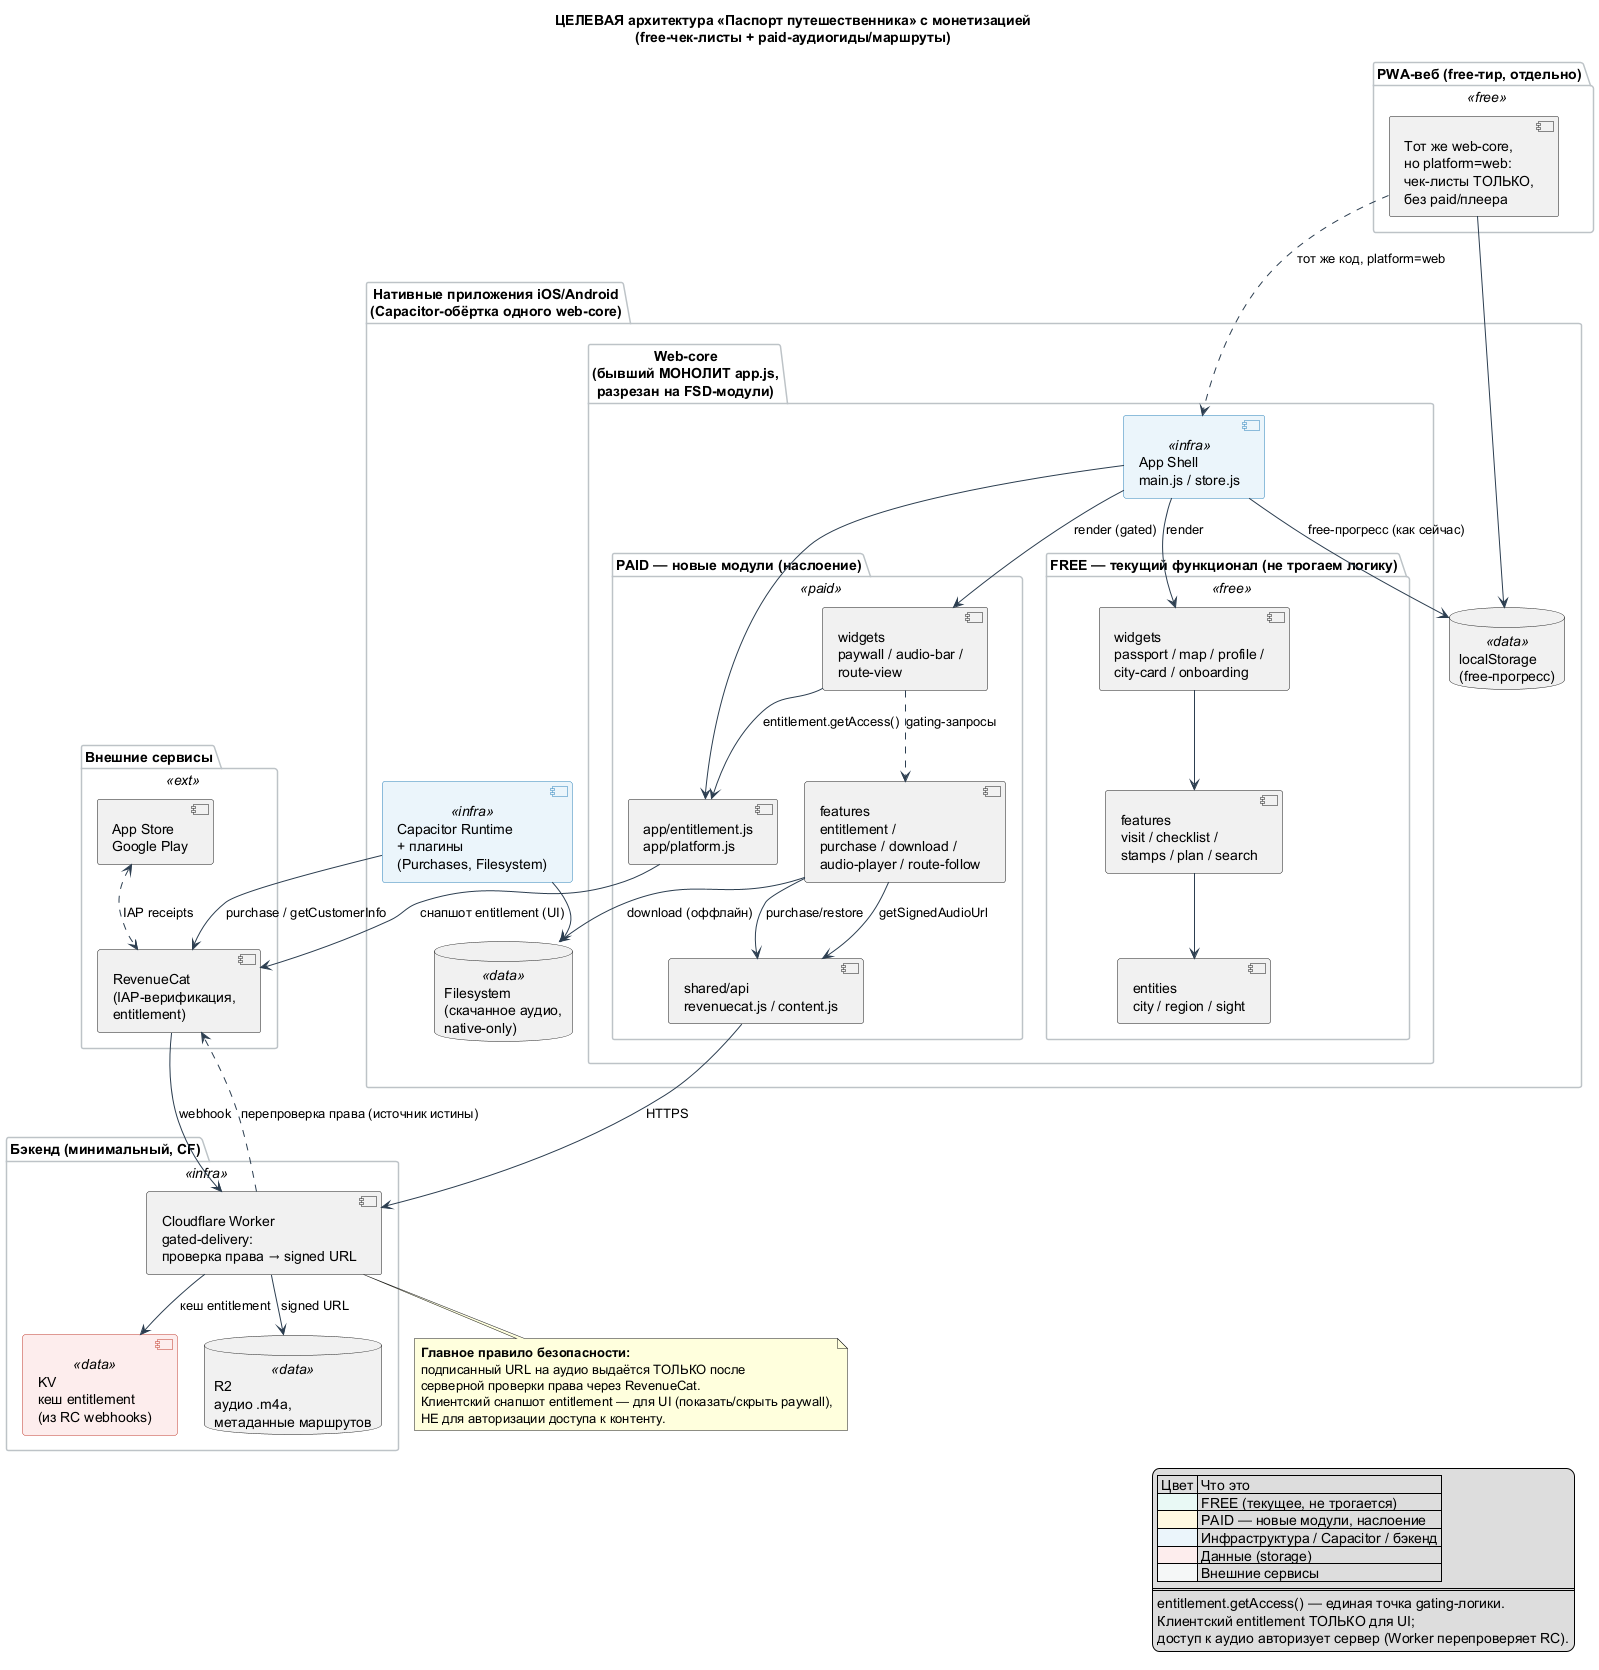

The diagram above was rendered by PlantUML. Its source (embedded in the PNG):
@startuml 04-target-architecture
' ===========================================================================
' ЦЕЛЕВАЯ архитектура (target) — компонентно-контейнерная
' Принятые решения: Capacitor+IAP / per-city+bundle / RevenueCat /
' anonymous device / static JSON + R2 / Cloudflare Workers+R2+KV
' ===========================================================================

skinparam ranksep 42
skinparam nodesep 26
skinparam component {
  BackgroundColor<<free>>    #E8F8F5
  BorderColor<<free>>        #27AE60
  BackgroundColor<<paid>>    #FFF8E1
  BorderColor<<paid>>        #B8860B
  BackgroundColor<<infra>>   #EBF5FB
  BorderColor<<infra>>       #2980B9
  BackgroundColor<<ext>>     #F4F6F7
  BorderColor<<ext>>         #7F8C8D
  BackgroundColor<<data>>    #FDEDEC
  BorderColor<<data>>        #C0392B
}
skinparam ArrowColor #2C3E50
skinparam packageBorderColor #BDC3C7
title ЦЕЛЕВАЯ архитектура «Паспорт путешественника» с монетизацией\n(free-чек-листы + paid-аудиогиды/маршруты)

' ---------- ВНЕШНИЕ ----------
package "Внешние сервисы" <<ext>> {
  component "App Store\nGoogle Play" as STORES
  component "RevenueCat\n(IAP-верификация,\nentitlement)" as RC
}

' ---------- НАТИВНОЕ ПРИЛОЖЕНИЕ ----------
package "Нативные приложения iOS/Android\n(Capacitor-обёртка одного web-core)" {
  component "Capacitor Runtime\n+ плагины\n(Purchases, Filesystem)" as CAP <<infra>>

  package "Web-core\n(бывший МОНОЛИТ app.js,\nразрезан на FSD-модули)" {

    component "App Shell\nmain.js / store.js" as SHELL <<infra>>

    package "FREE — текущий функционал (не трогаем логику)" <<free>> {
      component "entities\ncity / region / sight" as ENT
      component "features\nvisit / checklist /\nstamps / plan / search" as FFREE
      component "widgets\npassport / map / profile /\ncity-card / onboarding" as WFREE
    }

    package "PAID — новые модули (наслоение)" <<paid>> {
      component "app/entitlement.js\napp/platform.js" as APPEG
      component "features\nentitlement /\npurchase / download /\naudio-player / route-follow" as FPAID
      component "widgets\npaywall / audio-bar /\nroute-view" as WPAID
      component "shared/api\nrevenuecat.js / content.js" as APIPAID
    }
  }

  database "localStorage\n(free-прогресс)" as LS <<data>>
  database "Filesystem\n(скачанное аудио,\nnative-only)" as FS <<data>>
}

' ---------- БЭКЕНД ----------
package "Бэкенд (минимальный, CF)" <<infra>> {
  component "Cloudflare Worker\ngated-delivery:\nпроверка права → signed URL" as WORKER
  component "KV\nкеш entitlement\n(из RC webhooks)" as KV <<data>>
  database "R2\nаудио .m4a,\nметаданные маршрутов" as R2 <<data>>
}

' ---------- FREE PWA ----------
package "PWA-веб (free-тир, отдельно)" <<free>> {
  component "Тот же web-core,\nно platform=web:\nчек-листы ТОЛЬКО,\nбез paid/плеера" as PWA
}

' ===== связи покупок =====
STORES <..> RC : IAP receipts
CAP --> RC : purchase / getCustomerInfo
WPAID ..> FPAID : gating-запросы
APPEG --> RC : снапшот entitlement (UI)
FPAID --> APIPAID : purchase/restore
RC --> WORKER : webhook
WORKER --> KV : кеш entitlement
WORKER ..> RC : перепроверка права (источник истины)

' ===== доставка контента =====
FPAID --> APIPAID : getSignedAudioUrl
APIPAID --> WORKER : HTTPS
WORKER --> R2 : signed URL
FPAID --> FS : download (оффлайн)

' ===== внутри web-core =====
SHELL --> WFREE : render
SHELL --> WPAID : render (gated)
WFREE --> FFREE
FFREE --> ENT
WPAID --> APPEG : entitlement.getAccess()
SHELL --> APPEG

' ===== хранилища =====
SHELL --> LS : free-прогресс (как сейчас)
CAP --> FS

' ===== PWA =====
PWA --> LS
PWA ..> SHELL : тот же код, platform=web

legend right
  | Цвет | Что это |
  |<#E8F8F5>| FREE (текущее, не трогается) |
  |<#FFF8E1>| PAID — новые модули, наслоение |
  |<#EBF5FB>| Инфраструктура / Capacitor / бэкенд |
  |<#FDEDEC>| Данные (storage) |
  |<#F4F6F7>| Внешние сервисы |
  ====
  entitlement.getAccess() — единая точка gating-логики.
  Клиентский entitlement ТОЛЬКО для UI;
  доступ к аудио авторизует сервер (Worker перепроверяет RC).
endlegend

note bottom of WORKER
  <b>Главное правило безопасности:</b>
  подписанный URL на аудио выдаётся ТОЛЬКО после
  серверной проверки права через RevenueCat.
  Клиентский снапшот entitlement — для UI (показать/скрыть paywall),
  НЕ для авторизации доступа к контенту.
end note

@enduml